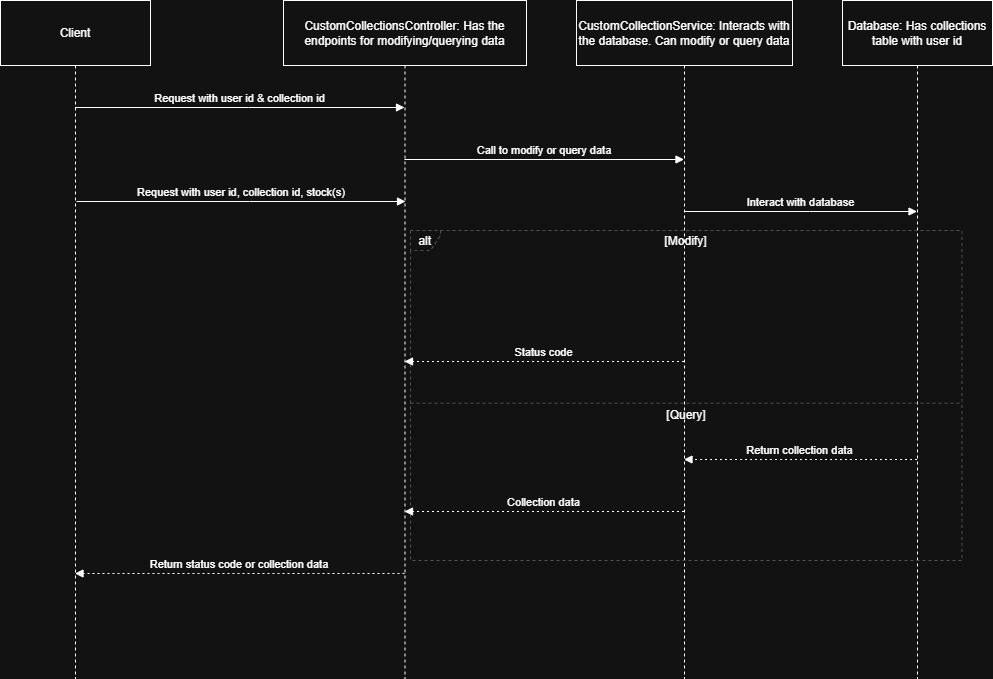

The diagram above was exported from draw.io. Its source (the exported page's mxGraphModel, read from the mxfile embedded in the PNG):
<mxGraphModel dx="1372" dy="755" grid="1" gridSize="10" guides="1" tooltips="1" connect="1" arrows="1" fold="1" page="1" pageScale="1" pageWidth="1000" pageHeight="1250" math="0" shadow="0">
  <root>
    <mxCell id="0" />
    <mxCell id="1" parent="0" />
    <mxCell id="2" parent="1" style="shape=umlLifeline;perimeter=lifelinePerimeter;whiteSpace=wrap;container=1;dropTarget=0;collapsible=0;recursiveResize=0;outlineConnect=0;portConstraint=eastwest;newEdgeStyle={&quot;edgeStyle&quot;:&quot;elbowEdgeStyle&quot;,&quot;elbow&quot;:&quot;vertical&quot;,&quot;curved&quot;:0,&quot;rounded&quot;:0};size=65;" value="Client" vertex="1">
      <mxGeometry height="678" width="150" as="geometry" />
    </mxCell>
    <mxCell id="3" parent="1" style="shape=umlLifeline;perimeter=lifelinePerimeter;whiteSpace=wrap;container=1;dropTarget=0;collapsible=0;recursiveResize=0;outlineConnect=0;portConstraint=eastwest;newEdgeStyle={&quot;edgeStyle&quot;:&quot;elbowEdgeStyle&quot;,&quot;elbow&quot;:&quot;vertical&quot;,&quot;curved&quot;:0,&quot;rounded&quot;:0};size=65;" value="CustomCollectionsController: Has the endpoints for modifying/querying data" vertex="1">
      <mxGeometry height="678" width="243" x="283" as="geometry" />
    </mxCell>
    <mxCell id="4" parent="1" style="shape=umlLifeline;perimeter=lifelinePerimeter;whiteSpace=wrap;container=1;dropTarget=0;collapsible=0;recursiveResize=0;outlineConnect=0;portConstraint=eastwest;newEdgeStyle={&quot;edgeStyle&quot;:&quot;elbowEdgeStyle&quot;,&quot;elbow&quot;:&quot;vertical&quot;,&quot;curved&quot;:0,&quot;rounded&quot;:0};size=65;" value="CustomCollectionService: Interacts with the database. Can modify or query data" vertex="1">
      <mxGeometry height="678" width="216" x="576" as="geometry" />
    </mxCell>
    <mxCell id="5" parent="1" style="shape=umlLifeline;perimeter=lifelinePerimeter;whiteSpace=wrap;container=1;dropTarget=0;collapsible=0;recursiveResize=0;outlineConnect=0;portConstraint=eastwest;newEdgeStyle={&quot;edgeStyle&quot;:&quot;elbowEdgeStyle&quot;,&quot;elbow&quot;:&quot;vertical&quot;,&quot;curved&quot;:0,&quot;rounded&quot;:0};size=65;" value="Database: Has collections table with user id" vertex="1">
      <mxGeometry height="678" width="150" x="842" as="geometry" />
    </mxCell>
    <mxCell id="6" parent="1" style="shape=umlFrame;dashed=1;pointerEvents=0;dropTarget=0;strokeColor=#B3B3B3;height=20;width=30" value="alt" vertex="1">
      <mxGeometry height="330" width="551.5" x="410" y="230" as="geometry" />
    </mxCell>
    <mxCell id="7" parent="6" style="text;strokeColor=none;fillColor=none;align=center;verticalAlign=middle;whiteSpace=wrap;" value="[Modify]" vertex="1">
      <mxGeometry height="22" width="520.5747663551401" x="15.462616822429906" as="geometry" />
    </mxCell>
    <mxCell id="8" parent="6" style="shape=line;dashed=1;whiteSpace=wrap;verticalAlign=top;labelPosition=center;verticalLabelPosition=middle;align=center;strokeColor=#B3B3B3;" value="[Query]" vertex="1">
      <mxGeometry height="4.4" width="551.5" y="170.5" as="geometry" />
    </mxCell>
    <mxCell id="9" edge="1" parent="1" source="2" style="verticalAlign=bottom;edgeStyle=elbowEdgeStyle;elbow=vertical;curved=0;rounded=0;endArrow=block;" target="3" value="Request with user id &amp; collection id">
      <mxGeometry relative="1" as="geometry">
        <Array as="points">
          <mxPoint x="248" y="107" />
        </Array>
      </mxGeometry>
    </mxCell>
    <mxCell id="10" edge="1" parent="1" source="3" style="verticalAlign=bottom;edgeStyle=elbowEdgeStyle;elbow=vertical;curved=0;rounded=0;endArrow=block;" target="4" value="Call to modify or query data">
      <mxGeometry relative="1" as="geometry">
        <Array as="points">
          <mxPoint x="552" y="159" />
        </Array>
      </mxGeometry>
    </mxCell>
    <mxCell id="11" edge="1" parent="1" source="4" style="verticalAlign=bottom;edgeStyle=elbowEdgeStyle;elbow=vertical;curved=0;rounded=0;endArrow=block;" target="5" value="Interact with database">
      <mxGeometry relative="1" as="geometry">
        <Array as="points">
          <mxPoint x="809" y="211" />
        </Array>
      </mxGeometry>
    </mxCell>
    <mxCell id="13" edge="1" parent="1" source="4" style="verticalAlign=bottom;edgeStyle=elbowEdgeStyle;elbow=vertical;curved=0;rounded=0;dashed=1;dashPattern=2 3;endArrow=block;" target="3" value="Status code">
      <mxGeometry relative="1" as="geometry">
        <Array as="points">
          <mxPoint x="555" y="361" />
        </Array>
      </mxGeometry>
    </mxCell>
    <mxCell id="14" edge="1" parent="1" source="5" style="verticalAlign=bottom;edgeStyle=elbowEdgeStyle;elbow=vertical;curved=0;rounded=0;dashed=1;dashPattern=2 3;endArrow=block;" target="4" value="Return collection data">
      <mxGeometry relative="1" as="geometry">
        <Array as="points">
          <mxPoint x="812" y="459" />
        </Array>
      </mxGeometry>
    </mxCell>
    <mxCell id="15" edge="1" parent="1" source="4" style="verticalAlign=bottom;edgeStyle=elbowEdgeStyle;elbow=vertical;curved=0;rounded=0;dashed=1;dashPattern=2 3;endArrow=block;" target="3" value="Collection data">
      <mxGeometry relative="1" as="geometry">
        <Array as="points">
          <mxPoint x="555" y="511" />
        </Array>
      </mxGeometry>
    </mxCell>
    <mxCell id="16" edge="1" parent="1" source="3" style="verticalAlign=bottom;edgeStyle=elbowEdgeStyle;elbow=vertical;curved=0;rounded=0;dashed=1;dashPattern=2 3;endArrow=block;" target="2" value="Return status code or collection data">
      <mxGeometry relative="1" as="geometry">
        <Array as="points">
          <mxPoint x="251" y="573" />
        </Array>
      </mxGeometry>
    </mxCell>
    <mxCell id="q0IBPFHvnQPrAjGVI7xU-16" edge="1" parent="1" style="verticalAlign=bottom;edgeStyle=elbowEdgeStyle;elbow=vertical;curved=0;rounded=0;endArrow=block;" value="Request with user id, collection id, stock(s)">
      <mxGeometry relative="1" as="geometry">
        <Array as="points">
          <mxPoint x="249" y="201" />
        </Array>
        <mxPoint x="76" y="201" as="sourcePoint" />
        <mxPoint x="405" y="201" as="targetPoint" />
      </mxGeometry>
    </mxCell>
  </root>
</mxGraphModel>